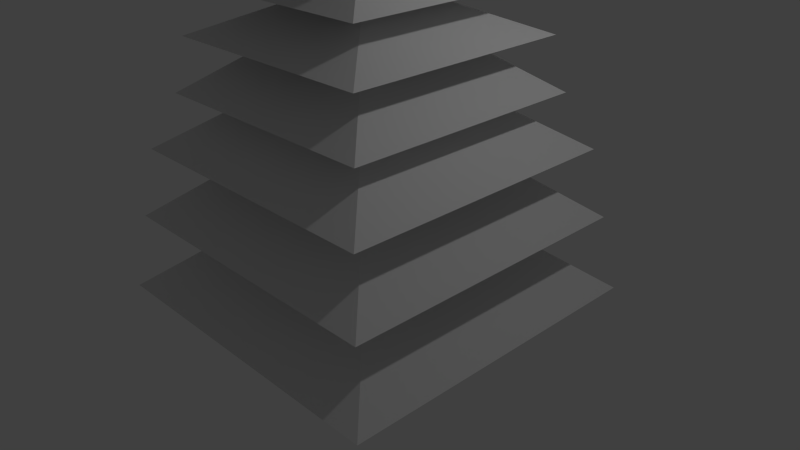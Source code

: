 # Source: test.blend  (saved by Blender 2.74.0; exported with 4.5.12 LTS)
import bpy
from mathutils import Matrix  # noqa: F401  (used for matrix-valued properties, if any)

bpy.ops.wm.read_factory_settings(use_empty=True)
scene = bpy.context.scene
scene.name = 'Scene'

# ---- collections
col_collection_1 = bpy.data.collections.new('Collection 1'); scene.collection.children.link(col_collection_1)

# ---- materials (node trees are filled in below, after node groups)
mat_leaves = bpy.data.materials.new('Leaves')
mat_leaves.alpha_threshold = 0.0
mat_leaves.use_transparent_shadow = False
mat_leaves.roughness = 0.5
mat_material = bpy.data.materials.new('Material')
mat_material.alpha_threshold = 0.0
mat_material.use_transparent_shadow = False
mat_material.diffuse_color = (0.7289, 0.7041, 0.8, 1.0)
mat_material.specular_color = (1.0, 0.9068, 0.9348)
mat_material.roughness = 0.5
mat_material.line_color = (0.0, 0.0, 0.0, 1.0)

# ---- material node trees

# ---- world
world_world = bpy.data.worlds.new('World'); scene.world = world_world
world_world.color = (0.05088, 0.05088, 0.05088)
world_world.use_sun_shadow = False
world_world.sun_shadow_jitter_overblur = 0.0
world_world.cycles.sampling_method = 'MANUAL'
world_world.cycles.sample_map_resolution = 256

# ---- cameras
cam_camera = bpy.data.cameras.new('Camera')
cam_camera.clip_end = 100.0
cam_camera.lens = 35.0
cam_camera.sensor_width = 32.0
cam_camera.sensor_height = 18.0
cam_camera.ortho_scale = 7.314
cam_camera.dof.focus_distance = 0.0
cam_camera.dof.aperture_fstop = 128.0

# ---- lights
light_lamp = bpy.data.lights.new('Lamp', 'POINT')
light_lamp.transmission_factor = 0.0
light_lamp.cutoff_distance = 30.0
light_lamp.energy = 100.0
light_lamp.shadow_buffer_clip_start = 1.001
light_lamp.shadow_soft_size = 0.1
light_lamp.shadow_maximum_resolution = 0.006
light_lamp.use_absolute_resolution = True
light_lamp.cycles.use_multiple_importance_sampling = False

# ---- meshes
me_cube_002 = bpy.data.meshes.new('Cube.002')
me_cube_002.from_pydata([(-0.2489, -0.2489, 4.055), (-0.1237, -0.1237, 5.046), (-0.2489, 0.2489, 4.055), (-0.1237, 0.1237, 5.046), (0.2489, -0.2489, 4.055), (0.1237, -0.1237, 5.046), (0.2489, 0.2489, 4.055), (0.1237, 0.1237, 5.046), (-1.16, -1.16, 3.908), (-1.16, 1.16, 3.908), (1.16, 1.16, 3.908), (1.16, -1.16, 3.908), (-1.349, -1.349, 3.427), (-1.349, 1.349, 3.427), (1.349, -1.349, 3.427), (1.349, 1.349, 3.427), (-0.4312, -0.4312, 3.322), (-0.4312, 0.4312, 3.322), (0.4312, -0.4312, 3.322), (0.4312, 0.4312, 3.322), (-1.512, -1.512, 2.837), (-1.512, 1.512, 2.837), (1.512, -1.512, 2.837), (1.512, 1.512, 2.837), (-0.5343, -0.5343, 2.959), (-0.5343, 0.5343, 2.959), (0.5343, -0.5343, 2.959), (0.5343, 0.5343, 2.959), (-1.627, -1.627, 2.156), (-1.627, 1.627, 2.156), (1.627, -1.627, 2.156), (1.627, 1.627, 2.156), (-1.029, -1.029, 2.057), (-1.029, 1.029, 2.057), (1.029, -1.029, 2.057), (1.029, 1.029, 2.057), (-1.9, -1.9, 1.446), (-1.9, 1.9, 1.446), (1.9, -1.9, 1.446), (1.9, 1.9, 1.446), (-0.6664, -0.6664, 1.648), (-0.6664, 0.6664, 1.648), (0.6664, -0.6664, 1.648), (0.6664, 0.6664, 1.648), (-2.043, -2.043, 0.5386), (-2.043, 2.043, 0.5386), (2.043, -2.043, 0.5386), (2.043, 2.043, 0.5386), (-0.8444, -0.8444, 0.6305), (-0.8444, 0.8444, 0.6305), (0.8444, -0.8444, 0.6305), (0.8444, 0.8444, 0.6305), (-2.2, -2.2, -0.4794), (-2.2, 2.2, -0.4794), (2.2, -2.2, -0.4794), (2.2, 2.2, -0.4794), (-0.6484, -0.6484, -0.05459), (-0.6484, 0.6484, -0.05459), (0.6484, -0.6484, -0.05459), (0.6484, 0.6484, -0.05459)], [], [(8, 9, 2, 0), (9, 10, 6, 2), (10, 11, 4, 6), (11, 8, 0, 4), (4, 0, 12, 14), (5, 7, 3, 1), (5, 1, 8, 11), (7, 5, 11, 10), (3, 7, 10, 9), (1, 3, 9, 8), (14, 12, 16, 18), (6, 4, 14, 15), (2, 6, 15, 13), (0, 2, 13, 12), (18, 16, 20, 22), (15, 14, 18, 19), (13, 15, 19, 17), (12, 13, 17, 16), (19, 18, 22, 23), (17, 19, 23, 21), (16, 17, 21, 20), (26, 24, 28, 30), (30, 28, 32, 34), (27, 26, 30, 31), (25, 27, 31, 29), (24, 25, 29, 28), (34, 32, 36, 38), (31, 30, 34, 35), (29, 31, 35, 33), (28, 29, 33, 32), (38, 36, 40, 42), (35, 34, 38, 39), (33, 35, 39, 37), (32, 33, 37, 36), (42, 40, 44, 46), (39, 38, 42, 43), (37, 39, 43, 41), (36, 37, 41, 40), (46, 44, 48, 50), (43, 42, 46, 47), (41, 43, 47, 45), (40, 41, 45, 44), (50, 48, 52, 54), (47, 46, 50, 51), (45, 47, 51, 49), (44, 45, 49, 48), (54, 52, 56, 58), (51, 50, 54, 55), (49, 51, 55, 53), (48, 49, 53, 52), (56, 57, 59, 58), (55, 54, 58, 59), (53, 55, 59, 57), (52, 53, 57, 56)])
_uv = me_cube_002.uv_layers.new(name='UVMap')
_uv.uv.foreach_set('vector', [0.8589, 0.7919, 0.8535, 0.8087, 0.8528, 0.8165, 0.8499, 0.7925, 0.8535, 0.8087, 0.8706, 0.8143, 0.8789, 0.8149, 0.8528, 0.8165, 0.8706, 0.8143, 0.8768, 0.7973, 0.8781, 0.7884, 0.8789, 0.8149, 0.8768, 0.7973, 0.8589, 0.7919, 0.8499, 0.7925, 0.8781, 0.7884, 0.8781, 0.7884, 0.8499, 0.7925, 0.7301, 0.6807, 0.9998, 0.6807, 0.4768, 0.3123, 0.4768, 0.3266, 0.4625, 0.3266, 0.4625, 0.3123, 0.2819, 0.8771, 0.2948, 0.8799, 0.371, 0.9532, 0.208, 0.9532, 0.2844, 0.8642, 0.2819, 0.8771, 0.208, 0.9532, 0.2082, 0.7909, 0.2973, 0.867, 0.2844, 0.8642, 0.2082, 0.7909, 0.3712, 0.7909, 0.2948, 0.8799, 0.2973, 0.867, 0.3712, 0.7909, 0.371, 0.9532, 0.6636, 0.5328, 0.6223, 0.525, 0.6079, 0.5246, 0.6689, 0.52, 0.8789, 0.8149, 0.8781, 0.7884, 0.9998, 0.6807, 0.9835, 0.9254, 0.8528, 0.8165, 0.8789, 0.8149, 0.9835, 0.9254, 0.7463, 0.9254, 0.8499, 0.7925, 0.8528, 0.8165, 0.7463, 0.9254, 0.7301, 0.6807, 0.6689, 0.52, 0.6079, 0.5246, 0.4719, 0.4147, 0.8052, 0.4147, 0.6529, 0.5702, 0.6636, 0.5328, 0.6689, 0.52, 0.6642, 0.5728, 0.6154, 0.5619, 0.6529, 0.5702, 0.6642, 0.5728, 0.6131, 0.5725, 0.6223, 0.525, 0.6154, 0.5619, 0.6131, 0.5725, 0.6079, 0.5246, 0.6642, 0.5728, 0.6689, 0.52, 0.8052, 0.4147, 0.7602, 0.6803, 0.6131, 0.5725, 0.6642, 0.5728, 0.7602, 0.6803, 0.5169, 0.6803, 0.6079, 0.5246, 0.6131, 0.5725, 0.5169, 0.6803, 0.4719, 0.4147, 0.1348, 0.8671, 0.07653, 0.8629, 0.0002387, 0.7909, 0.2072, 0.7909, 0.5694, 0.09247, 0.5804, 0.2215, 0.5784, 0.2268, 0.5594, 0.08685, 0.1313, 0.9255, 0.1348, 0.8671, 0.2072, 0.7909, 0.2075, 0.9975, 0.073, 0.9213, 0.1313, 0.9255, 0.2075, 0.9975, 0.0006474, 0.9975, 0.07653, 0.8629, 0.073, 0.9213, 0.0006474, 0.9975, 0.0002387, 0.7909, 0.5594, 0.08685, 0.5784, 0.2268, 0.5033, 0.3118, 0.4625, 0.0002387, 0.6997, 0.09054, 0.5694, 0.09247, 0.5594, 0.08685, 0.7017, 0.08528, 0.7106, 0.2196, 0.6997, 0.09054, 0.7017, 0.08528, 0.7206, 0.2252, 0.5804, 0.2215, 0.7106, 0.2196, 0.7206, 0.2252, 0.5784, 0.2268, 0.2695, 0.5782, 0.2112, 0.5697, 0.1959, 0.5664, 0.2726, 0.5641, 0.7017, 0.08528, 0.5594, 0.08685, 0.4625, 0.0002387, 0.7768, 0.0002387, 0.7206, 0.2252, 0.7017, 0.08528, 0.7768, 0.0002387, 0.8176, 0.3118, 0.5784, 0.2268, 0.7206, 0.2252, 0.8176, 0.3118, 0.5033, 0.3118, 0.2726, 0.5641, 0.1959, 0.5664, 0.06131, 0.4147, 0.4103, 0.4147, 0.2633, 0.6349, 0.2695, 0.5782, 0.2726, 0.5641, 0.2832, 0.6351, 0.1992, 0.6275, 0.2633, 0.6349, 0.2832, 0.6351, 0.1916, 0.6447, 0.2112, 0.5697, 0.1992, 0.6275, 0.1916, 0.6447, 0.1959, 0.5664, 0.1975, 0.1604, 0.1817, 0.2446, 0.1742, 0.2636, 0.183, 0.1561, 0.2832, 0.6351, 0.2726, 0.5641, 0.4103, 0.4147, 0.4714, 0.7905, 0.1916, 0.6447, 0.2832, 0.6351, 0.4714, 0.7905, 0.0002387, 0.7905, 0.1959, 0.5664, 0.1916, 0.6447, 0.0002387, 0.7905, 0.06131, 0.4147, 0.183, 0.1561, 0.1742, 0.2636, 0.0002387, 0.4142, 0.04561, 0.0002387, 0.2806, 0.1699, 0.1975, 0.1604, 0.183, 0.1561, 0.2881, 0.1509, 0.2648, 0.254, 0.2806, 0.1699, 0.2881, 0.1509, 0.2793, 0.2583, 0.1817, 0.2446, 0.2648, 0.254, 0.2793, 0.2583, 0.1742, 0.2636, 0.7296, 0.9386, 0.4719, 0.9386, 0.5632, 0.8463, 0.6374, 0.8471, 0.2881, 0.1509, 0.183, 0.1561, 0.04561, 0.0002387, 0.462, 0.0002387, 0.2793, 0.2583, 0.2881, 0.1509, 0.462, 0.0002387, 0.4167, 0.4142, 0.1742, 0.2636, 0.2793, 0.2583, 0.4167, 0.4142, 0.0002387, 0.4142, 0.5632, 0.8463, 0.5642, 0.7722, 0.6383, 0.773, 0.6374, 0.8471, 0.7296, 0.6807, 0.7296, 0.9386, 0.6374, 0.8471, 0.6383, 0.773, 0.4719, 0.6808, 0.7296, 0.6807, 0.6383, 0.773, 0.5642, 0.7722, 0.4719, 0.9386, 0.4719, 0.6808, 0.5642, 0.7722, 0.5632, 0.8463])
me_cube_002.materials.append(mat_leaves)
me_cube_002.use_remesh_preserve_volume = False
me_cube_002.use_remesh_preserve_attributes = False
me_cube_002.use_mirror_vertex_groups = False
me_cube_002.update()
me_cube = bpy.data.meshes.new('Cube')
me_cube.from_pydata([(0.1, 0.1, -1.0), (0.1, -0.1262, -1.0), (-0.1, -0.1262, -1.0), (-0.1, 0.1, -1.0), (0.1, 0.1, 5.002), (0.1, -0.1262, 5.002), (-0.1, -0.1262, 5.002), (-0.1, 0.1, 5.002)], [], [(0, 1, 2, 3), (4, 7, 6, 5), (0, 4, 5, 1), (1, 5, 6, 2), (2, 6, 7, 3), (4, 0, 3, 7)])
_uv = me_cube.uv_layers.new(name='UVMap')
_uv.uv.foreach_set('vector', [0.0, 1.0, 1.0, 1.0, 1.0, 0.0, 0.0, 0.0, 0.0, 1.0, 0.0, 0.0, 1.0, 0.0, 1.0, 1.0, 4.059e-05, 0.9999, 0.0005684, 0.0007163, 1.005, 0.0007163, 0.9979, 1.003, 0.0, 1.0, 0.0, -0.01098, 1.0, 0.0, 1.0, 1.0, 1.0, 0.0, 0.0, 0.0, 0.0, 1.0, 1.0, 1.0, 0.0, 1.0, 1.0, 1.0, 1.0, 0.0, 0.0, 0.0])
me_cube.materials.append(mat_material)
me_cube.use_remesh_preserve_volume = False
me_cube.use_remesh_preserve_attributes = False
me_cube.use_mirror_vertex_groups = False
me_cube.update()

# ---- objects
ob_cube_001 = bpy.data.objects.new('Cube.001', me_cube_002)
ob_cube = bpy.data.objects.new('Cube', me_cube)
ob_lamp = bpy.data.objects.new('Lamp', light_lamp)
ob_camera = bpy.data.objects.new('Camera', cam_camera)

# ---- transforms, parenting, visibility, modifiers, constraints
ob_cube_001.location = (0.0, 0.0, 0.0)
ob_cube_001.lineart.crease_threshold = 0.0
ob_cube.location = (0.0, 0.0, 0.0)
ob_cube.lock_rotations_4d = False
ob_cube.empty_display_type = 'ARROWS'
ob_cube.lineart.crease_threshold = 0.0
ob_lamp.location = (4.076, 1.005, 5.904)
ob_lamp.rotation_euler = (0.6503, 0.05522, 1.866)
ob_lamp.lock_rotations_4d = False
ob_lamp.empty_display_type = 'ARROWS'
ob_lamp.color = (0.0, 0.0, 0.0, 0.0)
ob_lamp.lineart.crease_threshold = 0.0
ob_camera.location = (7.481, -6.508, 5.344)
ob_camera.rotation_euler = (1.109, 0.01082, 0.8149)
ob_camera.lock_rotations_4d = False
ob_camera.empty_display_type = 'ARROWS'
ob_camera.color = (0.0, 0.0, 0.0, 0.0)
ob_camera.display_type = 'WIRE'
ob_camera.lineart.crease_threshold = 0.0

# ---- collection membership
col_collection_1.objects.link(ob_cube_001)
col_collection_1.objects.link(ob_cube)
col_collection_1.objects.link(ob_lamp)
col_collection_1.objects.link(ob_camera)

# ---- scene / render settings (as saved in the file)
scene.camera = ob_camera
scene.frame_start = 1; scene.frame_end = 250; scene.frame_set(155)
scene.render.engine = 'BLENDER_EEVEE_NEXT'
scene.render.resolution_percentage = 50
scene.render.dither_intensity = 0.0
scene.cycles.use_denoising = False
scene.cycles.samples = 10
scene.cycles.sampling_pattern = 'TABULATED_SOBOL'
scene.cycles.light_sampling_threshold = 0.0
scene.cycles.use_adaptive_sampling = False
scene.cycles.use_light_tree = False
scene.cycles.blur_glossy = 0.0
scene.cycles.pixel_filter_type = 'GAUSSIAN'
scene.cycles.sample_clamp_indirect = 0.0
scene.view_settings.view_transform = 'Standard'
bpy.context.view_layer.update()
